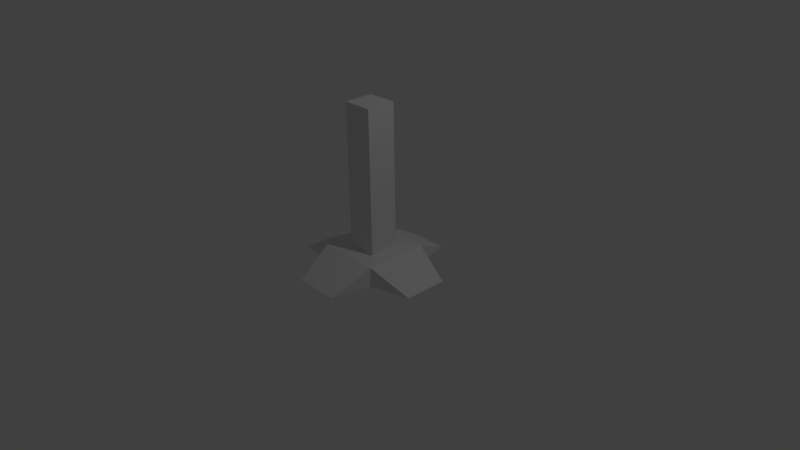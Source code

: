 # Source: driver.blend  (saved by Blender 2.68.0; exported with 4.5.12 LTS)
import bpy
from mathutils import Matrix  # noqa: F401  (used for matrix-valued properties, if any)

bpy.ops.wm.read_factory_settings(use_empty=True)
scene = bpy.context.scene
scene.name = 'Scene'

# ---- collections
col_collection_1 = bpy.data.collections.new('Collection 1'); scene.collection.children.link(col_collection_1)

# ---- world
world_world = bpy.data.worlds.new('World'); scene.world = world_world
world_world.color = (0.05088, 0.05088, 0.05088)
world_world.use_sun_shadow = False
world_world.sun_shadow_jitter_overblur = 0.0
world_world.cycles.sampling_method = 'MANUAL'
world_world.cycles.sample_map_resolution = 256

# ---- cameras
cam_camera = bpy.data.cameras.new('Camera')
cam_camera.clip_end = 100.0
cam_camera.lens = 35.0
cam_camera.sensor_width = 32.0
cam_camera.sensor_height = 18.0
cam_camera.ortho_scale = 7.314
cam_camera.dof.focus_distance = 0.0
cam_camera.dof.aperture_fstop = 128.0

# ---- lights
light_lamp = bpy.data.lights.new('Lamp', 'POINT')
light_lamp.transmission_factor = 0.0
light_lamp.cutoff_distance = 30.0
light_lamp.energy = 100.0
light_lamp.shadow_buffer_clip_start = 1.001
light_lamp.shadow_soft_size = 0.1
light_lamp.shadow_maximum_resolution = 0.006
light_lamp.use_absolute_resolution = True
light_lamp.cycles.use_multiple_importance_sampling = False

# ---- meshes
me_cube_001 = bpy.data.meshes.new('Cube.001')
me_cube_001.from_pydata([(-0.2324, 0.7424, 1.0), (-0.2357, -0.7426, 1.0), (0.2355, 0.7424, 1.0), (0.2388, -0.7426, 1.0), (-0.7477, -0.2525, 1.0), (0.7471, -0.2291, 1.0), (-0.3327, -0.3333, -1.0), (-0.3327, -0.3333, 1.0), (0.3358, -0.3333, -1.0), (0.3358, -0.3333, 1.0), (-0.7477, 0.2525, 1.0), (0.7471, 0.2291, 1.0), (-0.3327, 0.3333, -1.0), (-0.3327, 0.3333, 1.0), (0.3358, 0.3333, -1.0), (0.3358, 0.3333, 1.0), (-0.1099, -0.3333, -1.0), (0.113, -0.3333, -1.0), (-0.3327, 0.1111, -1.0), (-0.3327, -0.1111, -1.0), (0.3358, 0.1111, -1.0), (0.3358, -0.1111, -1.0), (-0.1099, 0.3333, -1.0), (0.113, 0.3333, -1.0), (-0.1555, -0.1566, -1.0), (0.1586, -0.1566, -1.0), (-0.1555, 0.1566, -1.0), (0.1586, 0.1566, -1.0), (-0.1555, -0.1566, -1.0), (0.1586, -0.1566, -1.0), (-0.1555, 0.1566, -1.0), (0.1586, 0.1566, -1.0), (-0.1555, -0.1566, -16.05), (0.1586, -0.1566, -16.05), (-0.1555, 0.1566, -16.05), (0.1586, 0.1566, -16.05)], [], [(15, 2, 0, 13), (12, 0, 22), (8, 5, 9), (8, 9, 3), (14, 11, 20), (14, 15, 11), (7, 13, 10, 4), (6, 4, 19), (9, 15, 13, 7), (27, 23, 14), (5, 11, 15, 9), (1, 7, 6), (3, 9, 7, 1), (7, 4, 6), (13, 0, 12), (17, 25, 8), (25, 27, 20), (6, 19, 24), (16, 24, 25), (19, 18, 26), (18, 12, 26), (26, 22, 27), (2, 15, 14), (3, 1, 16), (10, 13, 12), (23, 2, 14), (23, 22, 0), (2, 23, 0), (8, 21, 5), (5, 21, 11), (21, 20, 11), (3, 17, 8), (10, 12, 18), (16, 17, 3), (1, 6, 16), (10, 18, 19), (4, 10, 19), (26, 27, 31, 30), (24, 26, 30, 28), (20, 27, 14), (12, 22, 26), (22, 23, 27), (16, 6, 24), (24, 19, 26), (21, 25, 20), (25, 21, 8), (17, 16, 25), (29, 28, 32), (31, 29, 33), (27, 25, 29, 31), (25, 24, 28, 29), (35, 33, 32), (34, 35, 32), (30, 31, 35), (28, 30, 34), (33, 29, 32), (35, 31, 33), (34, 30, 35), (32, 28, 34)])
me_cube_001.use_remesh_preserve_volume = False
me_cube_001.use_remesh_preserve_attributes = False
me_cube_001.use_mirror_vertex_groups = False
me_cube_001.update()

# ---- objects
ob_cube = bpy.data.objects.new('Cube', me_cube_001)
ob_lamp = bpy.data.objects.new('Lamp', light_lamp)
ob_camera = bpy.data.objects.new('Camera', cam_camera)

# ---- transforms, parenting, visibility, modifiers, constraints
ob_cube.location = (0.0, 0.0, 0.0)
ob_cube.scale = (1.277, 1.277, -0.1277)
ob_cube.lineart.crease_threshold = 0.0
ob_lamp.location = (4.076, 1.005, 5.904)
ob_lamp.rotation_euler = (0.6503, 0.05522, 1.866)
ob_lamp.lock_rotations_4d = False
ob_lamp.empty_display_type = 'ARROWS'
ob_lamp.color = (0.0, 0.0, 0.0, 0.0)
ob_lamp.lineart.crease_threshold = 0.0
ob_camera.location = (7.481, -6.508, 5.344)
ob_camera.rotation_euler = (1.109, 0.01082, 0.8149)
ob_camera.lock_rotations_4d = False
ob_camera.empty_display_type = 'ARROWS'
ob_camera.color = (0.0, 0.0, 0.0, 0.0)
ob_camera.display_type = 'WIRE'
ob_camera.lineart.crease_threshold = 0.0

# ---- collection membership
col_collection_1.objects.link(ob_cube)
col_collection_1.objects.link(ob_lamp)
col_collection_1.objects.link(ob_camera)

# ---- scene / render settings (as saved in the file)
scene.camera = ob_camera
scene.frame_start = 1; scene.frame_end = 250; scene.frame_set(2)
scene.render.engine = 'BLENDER_EEVEE_NEXT'
scene.render.image_settings.color_mode = 'RGB'
scene.render.image_settings.compression = 90
scene.render.resolution_percentage = 50
scene.render.dither_intensity = 0.0
scene.cycles.use_denoising = False
scene.cycles.samples = 10
scene.cycles.sampling_pattern = 'TABULATED_SOBOL'
scene.cycles.light_sampling_threshold = 0.0
scene.cycles.use_adaptive_sampling = False
scene.cycles.use_light_tree = False
scene.cycles.blur_glossy = 0.0
scene.cycles.volume_bounces = 1
scene.cycles.pixel_filter_type = 'GAUSSIAN'
scene.cycles.sample_clamp_indirect = 0.0
scene.view_settings.view_transform = 'Standard'
bpy.context.view_layer.update()
